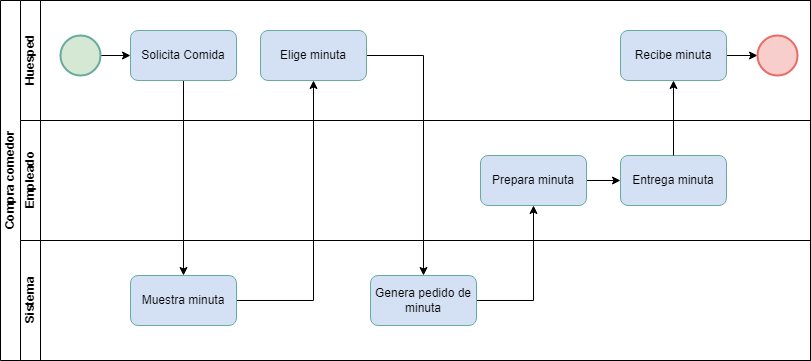

The diagram above was exported from draw.io. Its source (the exported page's mxGraphModel, read from the mxfile embedded in the PNG):
<mxGraphModel dx="1422" dy="786" grid="1" gridSize="10" guides="1" tooltips="1" connect="1" arrows="1" fold="1" page="1" pageScale="1" pageWidth="1169" pageHeight="827" math="0" shadow="0">
  <root>
    <mxCell id="0" />
    <mxCell id="1" parent="0" />
    <mxCell id="dNxyNK7c78bLwvsdeMH5-19" value="Compra comedor" style="swimlane;html=1;childLayout=stackLayout;resizeParent=1;resizeParentMax=0;horizontal=0;startSize=20;horizontalStack=0;" parent="1" vertex="1">
      <mxGeometry x="70" y="80" width="810" height="360" as="geometry" />
    </mxCell>
    <mxCell id="z7YUefkH5kK2F-2pGP1T-3" value="" style="edgeStyle=orthogonalEdgeStyle;rounded=0;orthogonalLoop=1;jettySize=auto;html=1;" parent="dNxyNK7c78bLwvsdeMH5-19" source="z7YUefkH5kK2F-2pGP1T-1" target="z7YUefkH5kK2F-2pGP1T-2" edge="1">
      <mxGeometry relative="1" as="geometry" />
    </mxCell>
    <mxCell id="z7YUefkH5kK2F-2pGP1T-5" value="" style="edgeStyle=orthogonalEdgeStyle;rounded=0;orthogonalLoop=1;jettySize=auto;html=1;" parent="dNxyNK7c78bLwvsdeMH5-19" source="z7YUefkH5kK2F-2pGP1T-2" target="z7YUefkH5kK2F-2pGP1T-4" edge="1">
      <mxGeometry relative="1" as="geometry" />
    </mxCell>
    <mxCell id="z7YUefkH5kK2F-2pGP1T-9" value="" style="edgeStyle=orthogonalEdgeStyle;rounded=0;orthogonalLoop=1;jettySize=auto;html=1;" parent="dNxyNK7c78bLwvsdeMH5-19" source="z7YUefkH5kK2F-2pGP1T-4" target="z7YUefkH5kK2F-2pGP1T-8" edge="1">
      <mxGeometry relative="1" as="geometry" />
    </mxCell>
    <mxCell id="z7YUefkH5kK2F-2pGP1T-11" value="" style="edgeStyle=orthogonalEdgeStyle;rounded=0;orthogonalLoop=1;jettySize=auto;html=1;" parent="dNxyNK7c78bLwvsdeMH5-19" source="z7YUefkH5kK2F-2pGP1T-8" target="z7YUefkH5kK2F-2pGP1T-10" edge="1">
      <mxGeometry relative="1" as="geometry" />
    </mxCell>
    <mxCell id="dNxyNK7c78bLwvsdeMH5-20" value="Huesped" style="swimlane;html=1;startSize=20;horizontal=0;" parent="dNxyNK7c78bLwvsdeMH5-19" vertex="1">
      <mxGeometry x="20" width="790" height="120" as="geometry" />
    </mxCell>
    <mxCell id="z7YUefkH5kK2F-2pGP1T-1" value="Solicita Comida" style="rounded=1;whiteSpace=wrap;html=1;strokeColor=#67AB9F;fillColor=#D4E1F5;" parent="dNxyNK7c78bLwvsdeMH5-20" vertex="1">
      <mxGeometry x="110" y="30" width="106" height="50" as="geometry" />
    </mxCell>
    <mxCell id="z7YUefkH5kK2F-2pGP1T-7" value="" style="edgeStyle=orthogonalEdgeStyle;rounded=0;orthogonalLoop=1;jettySize=auto;html=1;" parent="dNxyNK7c78bLwvsdeMH5-20" source="z7YUefkH5kK2F-2pGP1T-6" target="z7YUefkH5kK2F-2pGP1T-1" edge="1">
      <mxGeometry relative="1" as="geometry" />
    </mxCell>
    <mxCell id="z7YUefkH5kK2F-2pGP1T-6" value="" style="ellipse;whiteSpace=wrap;html=1;fillColor=#D5E8D4;strokeColor=#67AB9F;strokeWidth=2;" parent="dNxyNK7c78bLwvsdeMH5-20" vertex="1">
      <mxGeometry x="40" y="35" width="40" height="40" as="geometry" />
    </mxCell>
    <mxCell id="z7YUefkH5kK2F-2pGP1T-4" value="Elige minuta" style="rounded=1;whiteSpace=wrap;html=1;strokeColor=#67AB9F;fillColor=#D4E1F5;" parent="dNxyNK7c78bLwvsdeMH5-20" vertex="1">
      <mxGeometry x="240" y="30" width="106" height="50" as="geometry" />
    </mxCell>
    <mxCell id="z7YUefkH5kK2F-2pGP1T-20" value="" style="edgeStyle=orthogonalEdgeStyle;rounded=0;orthogonalLoop=1;jettySize=auto;html=1;" parent="dNxyNK7c78bLwvsdeMH5-20" source="z7YUefkH5kK2F-2pGP1T-16" target="z7YUefkH5kK2F-2pGP1T-18" edge="1">
      <mxGeometry relative="1" as="geometry" />
    </mxCell>
    <mxCell id="z7YUefkH5kK2F-2pGP1T-16" value="Recibe minuta" style="rounded=1;whiteSpace=wrap;html=1;strokeColor=#67AB9F;fillColor=#D4E1F5;" parent="dNxyNK7c78bLwvsdeMH5-20" vertex="1">
      <mxGeometry x="600" y="30" width="106" height="50" as="geometry" />
    </mxCell>
    <mxCell id="z7YUefkH5kK2F-2pGP1T-18" value="" style="ellipse;whiteSpace=wrap;html=1;fillColor=#F8CECC;strokeColor=#EA6B66;strokeWidth=2;" parent="dNxyNK7c78bLwvsdeMH5-20" vertex="1">
      <mxGeometry x="737" y="35" width="40" height="40" as="geometry" />
    </mxCell>
    <mxCell id="dNxyNK7c78bLwvsdeMH5-21" value="Empleado" style="swimlane;html=1;startSize=20;horizontal=0;" parent="dNxyNK7c78bLwvsdeMH5-19" vertex="1">
      <mxGeometry x="20" y="120" width="790" height="120" as="geometry" />
    </mxCell>
    <mxCell id="z7YUefkH5kK2F-2pGP1T-13" value="" style="edgeStyle=orthogonalEdgeStyle;rounded=0;orthogonalLoop=1;jettySize=auto;html=1;" parent="dNxyNK7c78bLwvsdeMH5-21" source="z7YUefkH5kK2F-2pGP1T-10" target="z7YUefkH5kK2F-2pGP1T-12" edge="1">
      <mxGeometry relative="1" as="geometry" />
    </mxCell>
    <mxCell id="z7YUefkH5kK2F-2pGP1T-10" value="Prepara minuta" style="rounded=1;whiteSpace=wrap;html=1;strokeColor=#67AB9F;fillColor=#D4E1F5;" parent="dNxyNK7c78bLwvsdeMH5-21" vertex="1">
      <mxGeometry x="460" y="35" width="106" height="50" as="geometry" />
    </mxCell>
    <mxCell id="z7YUefkH5kK2F-2pGP1T-12" value="Entrega minuta" style="rounded=1;whiteSpace=wrap;html=1;strokeColor=#67AB9F;fillColor=#D4E1F5;" parent="dNxyNK7c78bLwvsdeMH5-21" vertex="1">
      <mxGeometry x="600" y="35" width="106" height="50" as="geometry" />
    </mxCell>
    <mxCell id="dNxyNK7c78bLwvsdeMH5-22" value="Sistema" style="swimlane;html=1;startSize=20;horizontal=0;" parent="dNxyNK7c78bLwvsdeMH5-19" vertex="1">
      <mxGeometry x="20" y="240" width="790" height="120" as="geometry" />
    </mxCell>
    <mxCell id="z7YUefkH5kK2F-2pGP1T-2" value="Muestra minuta" style="rounded=1;whiteSpace=wrap;html=1;strokeColor=#67AB9F;fillColor=#D4E1F5;" parent="dNxyNK7c78bLwvsdeMH5-22" vertex="1">
      <mxGeometry x="110" y="35" width="106" height="50" as="geometry" />
    </mxCell>
    <mxCell id="z7YUefkH5kK2F-2pGP1T-8" value="Genera pedido de minuta" style="rounded=1;whiteSpace=wrap;html=1;strokeColor=#67AB9F;fillColor=#D4E1F5;" parent="dNxyNK7c78bLwvsdeMH5-22" vertex="1">
      <mxGeometry x="350" y="35" width="106" height="50" as="geometry" />
    </mxCell>
    <mxCell id="z7YUefkH5kK2F-2pGP1T-17" value="" style="edgeStyle=orthogonalEdgeStyle;rounded=0;orthogonalLoop=1;jettySize=auto;html=1;" parent="dNxyNK7c78bLwvsdeMH5-19" source="z7YUefkH5kK2F-2pGP1T-12" target="z7YUefkH5kK2F-2pGP1T-16" edge="1">
      <mxGeometry relative="1" as="geometry" />
    </mxCell>
  </root>
</mxGraphModel>